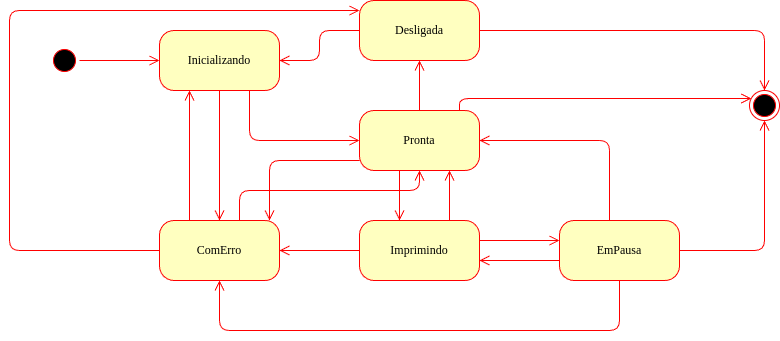

The diagram above was exported from draw.io. Its source (the exported page's mxGraphModel, read from the mxfile embedded in the PNG):
<mxGraphModel dx="1114" dy="608" grid="1" gridSize="10" guides="1" tooltips="1" connect="1" arrows="1" fold="1" page="1" pageScale="1" pageWidth="1100" pageHeight="850" background="none" math="0" shadow="0">
  <root>
    <mxCell id="0" />
    <mxCell id="1" parent="0" />
    <mxCell id="382b91b5511bd0f7-1" value="" style="ellipse;html=1;shape=startState;fillColor=#000000;strokeColor=#ff0000;rounded=1;shadow=0;comic=0;labelBackgroundColor=none;fontFamily=Verdana;fontSize=12;fontColor=#000000;align=center;direction=south;" parent="1" vertex="1">
      <mxGeometry x="130" y="135" width="30" height="30" as="geometry" />
    </mxCell>
    <mxCell id="382b91b5511bd0f7-5" value="ComErro" style="rounded=1;whiteSpace=wrap;html=1;arcSize=24;fillColor=#ffffc0;strokeColor=#ff0000;shadow=0;comic=0;labelBackgroundColor=none;fontFamily=Verdana;fontSize=12;fontColor=#000000;align=center;" parent="1" vertex="1">
      <mxGeometry x="240" y="310" width="120" height="60" as="geometry" />
    </mxCell>
    <mxCell id="382b91b5511bd0f7-6" value="Inicializando" style="rounded=1;whiteSpace=wrap;html=1;arcSize=24;fillColor=#ffffc0;strokeColor=#ff0000;shadow=0;comic=0;labelBackgroundColor=none;fontFamily=Verdana;fontSize=12;fontColor=#000000;align=center;" parent="1" vertex="1">
      <mxGeometry x="240" y="120" width="120" height="60" as="geometry" />
    </mxCell>
    <mxCell id="382b91b5511bd0f7-7" value="Pronta" style="rounded=1;whiteSpace=wrap;html=1;arcSize=24;fillColor=#ffffc0;strokeColor=#ff0000;shadow=0;comic=0;labelBackgroundColor=none;fontFamily=Verdana;fontSize=12;fontColor=#000000;align=center;" parent="1" vertex="1">
      <mxGeometry x="440" y="200" width="120" height="60" as="geometry" />
    </mxCell>
    <mxCell id="2a3bc250acf0617d-9" style="edgeStyle=orthogonalEdgeStyle;html=1;labelBackgroundColor=none;endArrow=open;endSize=8;strokeColor=#ff0000;fontFamily=Verdana;fontSize=12;align=left;" parent="1" source="382b91b5511bd0f7-1" target="382b91b5511bd0f7-6" edge="1">
      <mxGeometry relative="1" as="geometry" />
    </mxCell>
    <mxCell id="2a3bc250acf0617d-10" style="edgeStyle=orthogonalEdgeStyle;html=1;labelBackgroundColor=none;endArrow=open;endSize=8;strokeColor=#ff0000;fontFamily=Verdana;fontSize=12;align=left;entryX=0;entryY=0.5;" parent="1" source="382b91b5511bd0f7-6" target="382b91b5511bd0f7-7" edge="1">
      <mxGeometry relative="1" as="geometry">
        <Array as="points">
          <mxPoint x="330" y="230" />
        </Array>
      </mxGeometry>
    </mxCell>
    <mxCell id="2a3bc250acf0617d-12" style="edgeStyle=orthogonalEdgeStyle;html=1;labelBackgroundColor=none;endArrow=open;endSize=8;strokeColor=#ff0000;fontFamily=Verdana;fontSize=12;align=left;" parent="1" source="382b91b5511bd0f7-6" target="382b91b5511bd0f7-5" edge="1">
      <mxGeometry relative="1" as="geometry">
        <Array as="points" />
      </mxGeometry>
    </mxCell>
    <mxCell id="H6b8jm1SDQbKsyCDhTUD-3" value="Imprimindo" style="rounded=1;whiteSpace=wrap;html=1;arcSize=24;fillColor=#ffffc0;strokeColor=#ff0000;shadow=0;comic=0;labelBackgroundColor=none;fontFamily=Verdana;fontSize=12;fontColor=#000000;align=center;" vertex="1" parent="1">
      <mxGeometry x="440" y="310" width="120" height="60" as="geometry" />
    </mxCell>
    <mxCell id="H6b8jm1SDQbKsyCDhTUD-4" style="edgeStyle=orthogonalEdgeStyle;html=1;labelBackgroundColor=none;endArrow=open;endSize=8;strokeColor=#ff0000;fontFamily=Verdana;fontSize=12;align=left;" edge="1" parent="1" source="382b91b5511bd0f7-7" target="H6b8jm1SDQbKsyCDhTUD-3">
      <mxGeometry relative="1" as="geometry">
        <Array as="points">
          <mxPoint x="480" y="290" />
          <mxPoint x="480" y="290" />
        </Array>
        <mxPoint x="340" y="190" as="sourcePoint" />
        <mxPoint x="450" y="240" as="targetPoint" />
      </mxGeometry>
    </mxCell>
    <mxCell id="H6b8jm1SDQbKsyCDhTUD-5" style="edgeStyle=orthogonalEdgeStyle;html=1;labelBackgroundColor=none;endArrow=open;endSize=8;strokeColor=#ff0000;fontFamily=Verdana;fontSize=12;align=left;" edge="1" parent="1" source="382b91b5511bd0f7-7" target="382b91b5511bd0f7-5">
      <mxGeometry relative="1" as="geometry">
        <Array as="points">
          <mxPoint x="350" y="250" />
        </Array>
        <mxPoint x="340" y="190" as="sourcePoint" />
        <mxPoint x="450" y="240" as="targetPoint" />
      </mxGeometry>
    </mxCell>
    <mxCell id="H6b8jm1SDQbKsyCDhTUD-6" value="Desligada" style="rounded=1;whiteSpace=wrap;html=1;arcSize=24;fillColor=#ffffc0;strokeColor=#ff0000;shadow=0;comic=0;labelBackgroundColor=none;fontFamily=Verdana;fontSize=12;fontColor=#000000;align=center;" vertex="1" parent="1">
      <mxGeometry x="440" y="90" width="120" height="60" as="geometry" />
    </mxCell>
    <mxCell id="H6b8jm1SDQbKsyCDhTUD-7" style="edgeStyle=orthogonalEdgeStyle;html=1;labelBackgroundColor=none;endArrow=open;endSize=8;strokeColor=#ff0000;fontFamily=Verdana;fontSize=12;align=left;" edge="1" parent="1" source="382b91b5511bd0f7-7" target="H6b8jm1SDQbKsyCDhTUD-6">
      <mxGeometry relative="1" as="geometry">
        <Array as="points" />
        <mxPoint x="510" y="270" as="sourcePoint" />
        <mxPoint x="510" y="330" as="targetPoint" />
      </mxGeometry>
    </mxCell>
    <mxCell id="H6b8jm1SDQbKsyCDhTUD-8" value="EmPausa" style="rounded=1;whiteSpace=wrap;html=1;arcSize=24;fillColor=#ffffc0;strokeColor=#ff0000;shadow=0;comic=0;labelBackgroundColor=none;fontFamily=Verdana;fontSize=12;fontColor=#000000;align=center;" vertex="1" parent="1">
      <mxGeometry x="640" y="310" width="120" height="60" as="geometry" />
    </mxCell>
    <mxCell id="H6b8jm1SDQbKsyCDhTUD-9" style="edgeStyle=orthogonalEdgeStyle;html=1;labelBackgroundColor=none;endArrow=open;endSize=8;strokeColor=#ff0000;fontFamily=Verdana;fontSize=12;align=left;" edge="1" parent="1" source="H6b8jm1SDQbKsyCDhTUD-3" target="H6b8jm1SDQbKsyCDhTUD-8">
      <mxGeometry relative="1" as="geometry">
        <Array as="points">
          <mxPoint x="600" y="330" />
          <mxPoint x="600" y="330" />
        </Array>
        <mxPoint x="510" y="210" as="sourcePoint" />
        <mxPoint x="510" y="160" as="targetPoint" />
      </mxGeometry>
    </mxCell>
    <mxCell id="H6b8jm1SDQbKsyCDhTUD-10" style="edgeStyle=orthogonalEdgeStyle;html=1;labelBackgroundColor=none;endArrow=open;endSize=8;strokeColor=#ff0000;fontFamily=Verdana;fontSize=12;align=left;" edge="1" parent="1" source="H6b8jm1SDQbKsyCDhTUD-3" target="382b91b5511bd0f7-5">
      <mxGeometry relative="1" as="geometry">
        <Array as="points" />
        <mxPoint x="570" y="360" as="sourcePoint" />
        <mxPoint x="650" y="360" as="targetPoint" />
      </mxGeometry>
    </mxCell>
    <mxCell id="H6b8jm1SDQbKsyCDhTUD-11" style="edgeStyle=orthogonalEdgeStyle;html=1;labelBackgroundColor=none;endArrow=open;endSize=8;strokeColor=#ff0000;fontFamily=Verdana;fontSize=12;align=left;" edge="1" parent="1" source="H6b8jm1SDQbKsyCDhTUD-3" target="382b91b5511bd0f7-7">
      <mxGeometry relative="1" as="geometry">
        <Array as="points">
          <mxPoint x="530" y="280" />
          <mxPoint x="530" y="280" />
        </Array>
        <mxPoint x="570" y="350" as="sourcePoint" />
        <mxPoint x="650" y="350" as="targetPoint" />
      </mxGeometry>
    </mxCell>
    <mxCell id="H6b8jm1SDQbKsyCDhTUD-12" style="edgeStyle=orthogonalEdgeStyle;html=1;labelBackgroundColor=none;endArrow=open;endSize=8;strokeColor=#ff0000;fontFamily=Verdana;fontSize=12;align=left;" edge="1" parent="1" source="H6b8jm1SDQbKsyCDhTUD-8" target="H6b8jm1SDQbKsyCDhTUD-3">
      <mxGeometry relative="1" as="geometry">
        <Array as="points">
          <mxPoint x="600" y="350" />
          <mxPoint x="600" y="350" />
        </Array>
        <mxPoint x="570" y="350" as="sourcePoint" />
        <mxPoint x="650" y="350" as="targetPoint" />
      </mxGeometry>
    </mxCell>
    <mxCell id="H6b8jm1SDQbKsyCDhTUD-13" style="edgeStyle=orthogonalEdgeStyle;html=1;labelBackgroundColor=none;endArrow=open;endSize=8;strokeColor=#ff0000;fontFamily=Verdana;fontSize=12;align=left;" edge="1" parent="1" source="H6b8jm1SDQbKsyCDhTUD-8" target="382b91b5511bd0f7-5">
      <mxGeometry relative="1" as="geometry">
        <Array as="points">
          <mxPoint x="700" y="420" />
          <mxPoint x="300" y="420" />
        </Array>
        <mxPoint x="650" y="360" as="sourcePoint" />
        <mxPoint x="570" y="360" as="targetPoint" />
      </mxGeometry>
    </mxCell>
    <mxCell id="H6b8jm1SDQbKsyCDhTUD-14" style="edgeStyle=orthogonalEdgeStyle;html=1;labelBackgroundColor=none;endArrow=open;endSize=8;strokeColor=#ff0000;fontFamily=Verdana;fontSize=12;align=left;" edge="1" parent="1" source="H6b8jm1SDQbKsyCDhTUD-8" target="382b91b5511bd0f7-7">
      <mxGeometry relative="1" as="geometry">
        <Array as="points">
          <mxPoint x="690" y="230" />
        </Array>
        <mxPoint x="650" y="360" as="sourcePoint" />
        <mxPoint x="570" y="360" as="targetPoint" />
      </mxGeometry>
    </mxCell>
    <mxCell id="H6b8jm1SDQbKsyCDhTUD-15" style="edgeStyle=orthogonalEdgeStyle;html=1;labelBackgroundColor=none;endArrow=open;endSize=8;strokeColor=#ff0000;fontFamily=Verdana;fontSize=12;align=left;" edge="1" parent="1" source="382b91b5511bd0f7-5" target="382b91b5511bd0f7-6">
      <mxGeometry relative="1" as="geometry">
        <mxPoint x="310" y="190" as="sourcePoint" />
        <mxPoint x="310" y="320" as="targetPoint" />
        <Array as="points">
          <mxPoint x="270" y="250" />
          <mxPoint x="270" y="250" />
        </Array>
      </mxGeometry>
    </mxCell>
    <mxCell id="H6b8jm1SDQbKsyCDhTUD-16" style="edgeStyle=orthogonalEdgeStyle;html=1;labelBackgroundColor=none;endArrow=open;endSize=8;strokeColor=#ff0000;fontFamily=Verdana;fontSize=12;align=left;" edge="1" parent="1" source="382b91b5511bd0f7-5" target="382b91b5511bd0f7-7">
      <mxGeometry relative="1" as="geometry">
        <mxPoint x="280" y="320" as="sourcePoint" />
        <mxPoint x="280" y="190" as="targetPoint" />
        <Array as="points">
          <mxPoint x="320" y="280" />
          <mxPoint x="500" y="280" />
        </Array>
      </mxGeometry>
    </mxCell>
    <mxCell id="H6b8jm1SDQbKsyCDhTUD-17" style="edgeStyle=orthogonalEdgeStyle;html=1;labelBackgroundColor=none;endArrow=open;endSize=8;strokeColor=#ff0000;fontFamily=Verdana;fontSize=12;align=left;" edge="1" parent="1" source="382b91b5511bd0f7-5" target="H6b8jm1SDQbKsyCDhTUD-6">
      <mxGeometry relative="1" as="geometry">
        <mxPoint x="280" y="320" as="sourcePoint" />
        <mxPoint x="280" y="190" as="targetPoint" />
        <Array as="points">
          <mxPoint x="90" y="340" />
          <mxPoint x="90" y="100" />
        </Array>
      </mxGeometry>
    </mxCell>
    <mxCell id="H6b8jm1SDQbKsyCDhTUD-20" style="edgeStyle=orthogonalEdgeStyle;html=1;labelBackgroundColor=none;endArrow=open;endSize=8;strokeColor=#ff0000;fontFamily=Verdana;fontSize=12;align=left;" edge="1" parent="1" source="H6b8jm1SDQbKsyCDhTUD-6" target="382b91b5511bd0f7-6">
      <mxGeometry relative="1" as="geometry">
        <mxPoint x="310" y="190" as="sourcePoint" />
        <mxPoint x="310" y="320" as="targetPoint" />
        <Array as="points" />
      </mxGeometry>
    </mxCell>
    <mxCell id="H6b8jm1SDQbKsyCDhTUD-21" value="" style="ellipse;html=1;shape=endState;fillColor=#000000;strokeColor=#ff0000;" vertex="1" parent="1">
      <mxGeometry x="830" y="180" width="30" height="30" as="geometry" />
    </mxCell>
    <mxCell id="H6b8jm1SDQbKsyCDhTUD-22" style="edgeStyle=orthogonalEdgeStyle;html=1;labelBackgroundColor=none;endArrow=open;endSize=8;strokeColor=#ff0000;fontFamily=Verdana;fontSize=12;align=left;" edge="1" parent="1" source="H6b8jm1SDQbKsyCDhTUD-6" target="H6b8jm1SDQbKsyCDhTUD-21">
      <mxGeometry relative="1" as="geometry">
        <mxPoint x="450" y="130" as="sourcePoint" />
        <mxPoint x="370" y="160" as="targetPoint" />
        <Array as="points" />
      </mxGeometry>
    </mxCell>
    <mxCell id="H6b8jm1SDQbKsyCDhTUD-23" style="edgeStyle=orthogonalEdgeStyle;html=1;labelBackgroundColor=none;endArrow=open;endSize=8;strokeColor=#ff0000;fontFamily=Verdana;fontSize=12;align=left;" edge="1" parent="1" source="H6b8jm1SDQbKsyCDhTUD-8" target="H6b8jm1SDQbKsyCDhTUD-21">
      <mxGeometry relative="1" as="geometry">
        <mxPoint x="570" y="130" as="sourcePoint" />
        <mxPoint x="855" y="190" as="targetPoint" />
        <Array as="points" />
      </mxGeometry>
    </mxCell>
    <mxCell id="H6b8jm1SDQbKsyCDhTUD-24" style="edgeStyle=orthogonalEdgeStyle;html=1;labelBackgroundColor=none;endArrow=open;endSize=8;strokeColor=#ff0000;fontFamily=Verdana;fontSize=12;align=left;" edge="1" parent="1" source="382b91b5511bd0f7-7" target="H6b8jm1SDQbKsyCDhTUD-21">
      <mxGeometry relative="1" as="geometry">
        <mxPoint x="580" y="140" as="sourcePoint" />
        <mxPoint x="760" y="190" as="targetPoint" />
        <Array as="points">
          <mxPoint x="540" y="188" />
        </Array>
      </mxGeometry>
    </mxCell>
  </root>
</mxGraphModel>